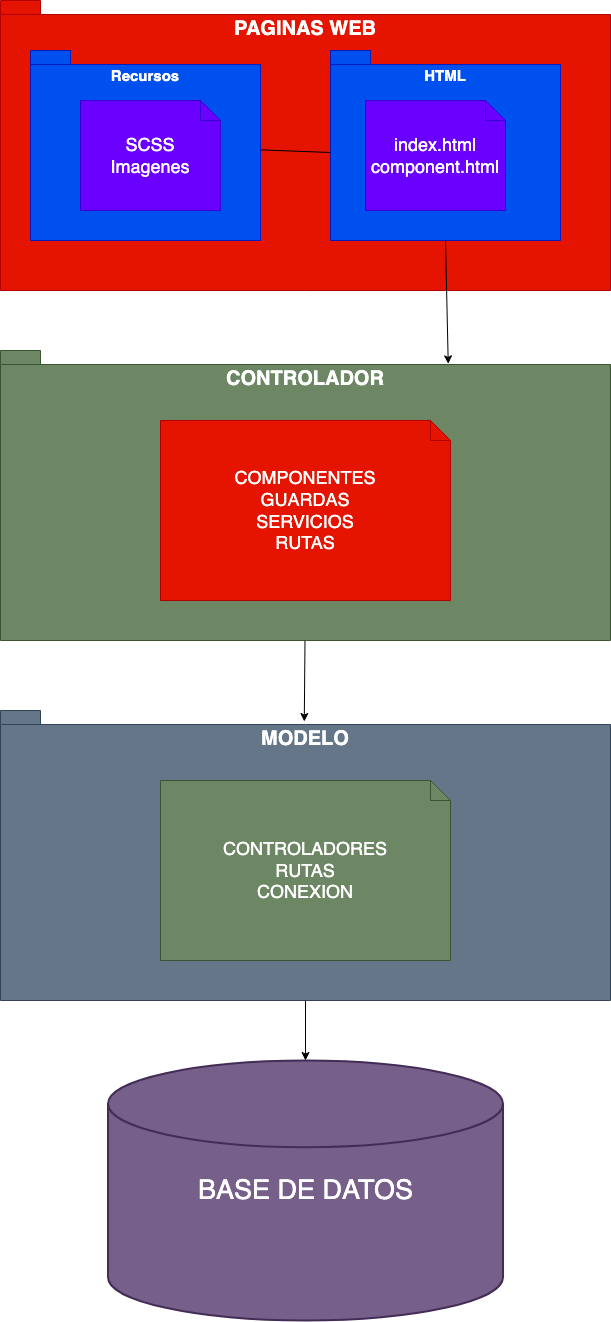

The diagram above was exported from draw.io. Its source (the exported page's mxGraphModel, read from the mxfile embedded in the PNG):
<mxGraphModel dx="4097" dy="1989" grid="1" gridSize="10" guides="1" tooltips="1" connect="1" arrows="1" fold="1" page="0" pageScale="1" pageWidth="1169" pageHeight="827" math="0" shadow="0">
  <root>
    <mxCell id="0" />
    <mxCell id="1" parent="0" />
    <mxCell id="M6kRIfD0aCpL4lWdbgg_-1" value="PAGINAS WEB" style="shape=folder;fontStyle=1;spacingTop=10;tabWidth=40;tabHeight=14;tabPosition=left;html=1;whiteSpace=wrap;fillColor=#e51400;strokeColor=#B20000;fontColor=#ffffff;align=center;verticalAlign=top;fontSize=20;" vertex="1" parent="1">
      <mxGeometry x="10" y="10" width="610" height="290" as="geometry" />
    </mxCell>
    <mxCell id="M6kRIfD0aCpL4lWdbgg_-7" value="&lt;span style=&quot;font-size: 15px;&quot;&gt;Recursos&lt;/span&gt;" style="shape=folder;fontStyle=1;spacingTop=10;tabWidth=40;tabHeight=14;tabPosition=left;html=1;whiteSpace=wrap;verticalAlign=top;fillColor=#0050ef;fontColor=#ffffff;strokeColor=#001DBC;fontSize=15;" vertex="1" parent="1">
      <mxGeometry x="40" y="60" width="230" height="190" as="geometry" />
    </mxCell>
    <mxCell id="M6kRIfD0aCpL4lWdbgg_-8" value="SCSS&lt;div style=&quot;font-size: 18px;&quot;&gt;Imagenes&lt;/div&gt;" style="shape=note;size=20;whiteSpace=wrap;html=1;fillColor=#6a00ff;fontColor=#ffffff;strokeColor=#3700CC;fontSize=18;" vertex="1" parent="1">
      <mxGeometry x="90" y="110" width="140" height="110" as="geometry" />
    </mxCell>
    <mxCell id="M6kRIfD0aCpL4lWdbgg_-10" value="&lt;span style=&quot;font-size: 15px;&quot;&gt;HTML&lt;/span&gt;&lt;div&gt;&lt;span style=&quot;font-size: 15px;&quot;&gt;&lt;br&gt;&lt;/span&gt;&lt;/div&gt;" style="shape=folder;fontStyle=1;spacingTop=10;tabWidth=40;tabHeight=14;tabPosition=left;html=1;whiteSpace=wrap;verticalAlign=top;fillColor=#0050ef;fontColor=#ffffff;strokeColor=#001DBC;fontSize=15;" vertex="1" parent="1">
      <mxGeometry x="340" y="60" width="230" height="190" as="geometry" />
    </mxCell>
    <mxCell id="M6kRIfD0aCpL4lWdbgg_-11" value="index.html&lt;div style=&quot;font-size: 18px;&quot;&gt;component.html&lt;/div&gt;" style="shape=note;size=20;whiteSpace=wrap;html=1;fillColor=#6a00ff;fontColor=#ffffff;strokeColor=#3700CC;fontSize=18;" vertex="1" parent="1">
      <mxGeometry x="375" y="110" width="140" height="110" as="geometry" />
    </mxCell>
    <mxCell id="M6kRIfD0aCpL4lWdbgg_-17" value="CONTROLADOR" style="shape=folder;fontStyle=1;spacingTop=10;tabWidth=40;tabHeight=14;tabPosition=left;html=1;whiteSpace=wrap;fillColor=#6d8764;strokeColor=#3A5431;fontColor=#ffffff;align=center;verticalAlign=top;fontSize=20;" vertex="1" parent="1">
      <mxGeometry x="10" y="360" width="610" height="290" as="geometry" />
    </mxCell>
    <mxCell id="M6kRIfD0aCpL4lWdbgg_-19" value="COMPONENTES&lt;div style=&quot;font-size: 18px;&quot;&gt;GUARDAS&lt;/div&gt;&lt;div style=&quot;font-size: 18px;&quot;&gt;SERVICIOS&lt;/div&gt;&lt;div style=&quot;font-size: 18px;&quot;&gt;RUTAS&lt;/div&gt;" style="shape=note;size=20;whiteSpace=wrap;html=1;fillColor=#e51400;strokeColor=#B20000;fontColor=#ffffff;fontSize=18;" vertex="1" parent="1">
      <mxGeometry x="170" y="430" width="290" height="180" as="geometry" />
    </mxCell>
    <mxCell id="M6kRIfD0aCpL4lWdbgg_-23" value="MODELO" style="shape=folder;fontStyle=1;spacingTop=10;tabWidth=40;tabHeight=14;tabPosition=left;html=1;whiteSpace=wrap;fillColor=#647687;strokeColor=#314354;fontColor=#ffffff;align=center;verticalAlign=top;fontSize=20;" vertex="1" parent="1">
      <mxGeometry x="10" y="720" width="610" height="290" as="geometry" />
    </mxCell>
    <mxCell id="M6kRIfD0aCpL4lWdbgg_-24" value="CONTROLADORES&lt;div style=&quot;font-size: 18px;&quot;&gt;RUTAS&lt;/div&gt;&lt;div style=&quot;font-size: 18px;&quot;&gt;CONEXION&lt;/div&gt;" style="shape=note;size=20;whiteSpace=wrap;html=1;fillColor=#6d8764;strokeColor=#3A5431;fontColor=#ffffff;fontSize=18;" vertex="1" parent="1">
      <mxGeometry x="170" y="790" width="290" height="180" as="geometry" />
    </mxCell>
    <mxCell id="M6kRIfD0aCpL4lWdbgg_-25" value="BASE DE DATOS" style="strokeWidth=2;html=1;shape=mxgraph.flowchart.database;whiteSpace=wrap;fillColor=#76608a;fontColor=#ffffff;strokeColor=#432D57;fontSize=27;" vertex="1" parent="1">
      <mxGeometry x="117.5" y="1070" width="395" height="260" as="geometry" />
    </mxCell>
    <mxCell id="M6kRIfD0aCpL4lWdbgg_-26" value="" style="endArrow=classic;html=1;rounded=0;exitX=0.5;exitY=1;exitDx=0;exitDy=0;exitPerimeter=0;entryX=0.734;entryY=0.046;entryDx=0;entryDy=0;entryPerimeter=0;" edge="1" parent="1" source="M6kRIfD0aCpL4lWdbgg_-10" target="M6kRIfD0aCpL4lWdbgg_-17">
      <mxGeometry width="50" height="50" relative="1" as="geometry">
        <mxPoint x="270" y="310" as="sourcePoint" />
        <mxPoint x="300" y="350" as="targetPoint" />
      </mxGeometry>
    </mxCell>
    <mxCell id="M6kRIfD0aCpL4lWdbgg_-27" value="" style="endArrow=classic;html=1;rounded=0;exitX=0.5;exitY=1;exitDx=0;exitDy=0;exitPerimeter=0;entryX=0.498;entryY=0.038;entryDx=0;entryDy=0;entryPerimeter=0;" edge="1" parent="1" target="M6kRIfD0aCpL4lWdbgg_-23">
      <mxGeometry width="50" height="50" relative="1" as="geometry">
        <mxPoint x="314.5" y="650" as="sourcePoint" />
        <mxPoint x="315.5" y="726" as="targetPoint" />
      </mxGeometry>
    </mxCell>
    <mxCell id="M6kRIfD0aCpL4lWdbgg_-28" value="" style="endArrow=classic;html=1;rounded=0;" edge="1" parent="1" source="M6kRIfD0aCpL4lWdbgg_-23" target="M6kRIfD0aCpL4lWdbgg_-25">
      <mxGeometry width="50" height="50" relative="1" as="geometry">
        <mxPoint x="315.12" y="989" as="sourcePoint" />
        <mxPoint x="314.62" y="1070" as="targetPoint" />
      </mxGeometry>
    </mxCell>
    <mxCell id="M6kRIfD0aCpL4lWdbgg_-29" value="" style="endArrow=none;html=1;rounded=0;entryX=0;entryY=0;entryDx=0;entryDy=102;entryPerimeter=0;labelBorderColor=default;" edge="1" parent="1" source="M6kRIfD0aCpL4lWdbgg_-7" target="M6kRIfD0aCpL4lWdbgg_-10">
      <mxGeometry width="50" height="50" relative="1" as="geometry">
        <mxPoint x="170" y="300" as="sourcePoint" />
        <mxPoint x="220" y="250" as="targetPoint" />
      </mxGeometry>
    </mxCell>
  </root>
</mxGraphModel>